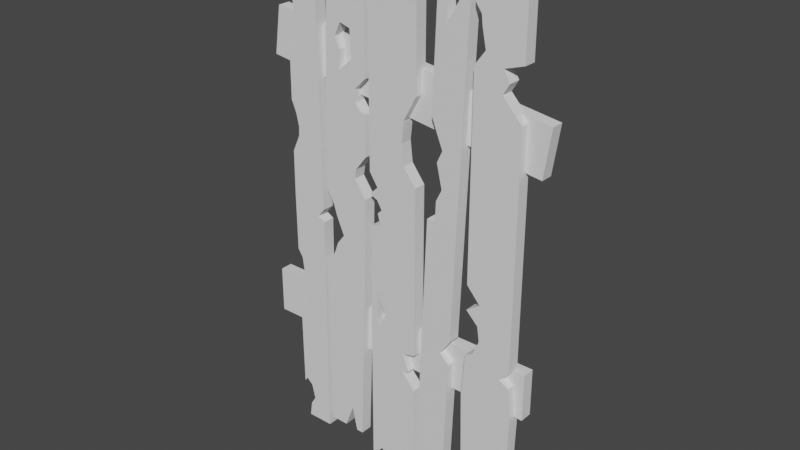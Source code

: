 # Source: Broken_Boards.blend  (saved by Blender 2.90.8; exported with 4.5.12 LTS)
import bpy
from mathutils import Matrix  # noqa: F401  (used for matrix-valued properties, if any)

bpy.ops.wm.read_factory_settings(use_empty=True)
scene = bpy.context.scene
scene.name = 'Scene'

# ---- collections
col_collection = bpy.data.collections.new('Collection'); scene.collection.children.link(col_collection)

# ---- world
world_world = bpy.data.worlds.new('World'); scene.world = world_world
world_world.use_nodes = True; world_world.node_tree.nodes.clear()
_N = world_world.node_tree.nodes; _L = world_world.node_tree.links
n0 = _N.new('ShaderNodeOutputWorld'); n0.name = 'World Output'; n0.location = (300, 300)
n1 = _N.new('ShaderNodeBackground'); n1.name = 'Background'; n1.location = (10, 300)
n1.inputs[0].default_value = (0.05088, 0.05088, 0.05088, 1.0)
_L.new(n1.outputs[0], n0.inputs[0])
n0.is_active_output = True
world_world.color = (0.05088, 0.05088, 0.05088)
world_world.use_sun_shadow = False
world_world.sun_shadow_jitter_overblur = 0.0

# ---- meshes
me_plane = bpy.data.meshes.new('Plane')
me_plane.from_pydata([(-0.1557, 8.883e-08, -1.177), (0.1475, 1.734e-07, -2.296), (-0.1643, -1.388e-19, -3.18e-18), (0.1643, 1.388e-19, 3.18e-18), (-0.1554, -9.176e-08, 1.215), (-0.1614, -3.003e-08, 0.3978), (-0.06692, -1.734e-07, 2.296), (0.02677, -1.734e-07, 2.296), (-0.08365, -9.919e-08, 1.314), (-0.07027, -1.11e-07, 1.47), (-0.087, -1.193e-07, 1.58), (-0.1037, -1.326e-07, 1.757), (-0.08365, -1.397e-07, 1.851), (-0.1104, -1.496e-07, 1.982), (-0.1004, -1.586e-07, 2.101), (-0.02342, -1.657e-07, 2.195), (0.05688, -1.589e-07, 2.105), (0.07696, -1.469e-07, 1.945), (0.151, -1.371e-07, 1.816), (0.1051, -1.467e-07, 1.944), (-0.158, -6.463e-08, 0.8561), (-0.1143, -5.689e-08, 0.7536), (-0.08644, -4.787e-08, 0.634), (-0.09109, -4.142e-08, 0.5486), (0.1639, 4.364e-09, -0.05781), (0.163, 1.318e-08, -0.1746), (0.09713, 1.016e-08, -0.1346), (-0.1502, 1.458e-07, -1.931), (-0.09806, 1.734e-07, -2.296), (-0.1213, 1.428e-07, -1.891), (-0.0632, 1.469e-07, -1.945), (-0.03067, 1.572e-07, -2.082), (-0.07714, 1.628e-07, -2.156), (-0.1604, 4.047e-08, -0.5361), (-0.1143, 4.605e-08, -0.61), (-0.1004, 5.379e-08, -0.7125), (-0.09109, 6.26e-08, -0.8292), (-0.07017, 6.862e-08, -0.9089), (-0.08876, 7.808e-08, -1.034), (0.6545, -1.727e-07, 2.397), (0.1899, 1.727e-07, -2.186), (0.5543, 1.737e-07, -2.194), (0.224, -5.144e-08, 0.7836), (0.6499, -5.019e-08, 0.7743), (0.6136, 6.181e-08, -0.7103), (0.1954, 6.059e-08, -0.7011), (0.1985, 4.84e-08, -0.5396), (0.2119, -4.187e-09, 0.1573), (0.2847, 4.914e-09, 0.03796), (0.3136, 1.207e-08, -0.05633), (0.3881, 2.516e-08, -0.2285), (0.3178, 3.188e-08, -0.3187), (0.2806, 3.956e-08, -0.4212), (0.6446, -3.391e-08, 0.5584), (0.6354, -5.393e-09, 0.1805), (0.5244, -1.736e-08, 0.3372), (0.5409, -2.415e-08, 0.4273), (0.4916, 1.736e-07, -2.193), (0.359, 1.732e-07, -2.19), (0.4421, 1.564e-07, -1.967), (0.5289, -1.73e-07, 2.4), (0.2829, -1.603e-07, 2.227), (0.3505, -1.509e-07, 2.104), (0.4, -1.574e-07, 2.19), (0.3878, -9.737e-08, 1.395), (0.3464, -1.052e-07, 1.497), (0.4001, -1.141e-07, 1.616), (0.4993, -1.118e-07, 1.587), (0.5118, -9.349e-08, 1.346), (0.3795, -8.469e-08, 1.227), (0.6511, -8.341e-08, 1.214), (0.6503, -6.144e-08, 0.9233), (0.5449, -7.581e-08, 1.112), (0.5449, -6.715e-08, 0.9972), (0.5904, -6.245e-08, 0.9357), (0.6877, -1.734e-07, 2.223), (0.6877, 1.734e-07, -2.37), (1.153, 1.734e-07, -2.37), (1.153, -9.518e-08, 1.187), (1.153, -3.854e-08, 0.4372), (1.035, -7.878e-08, 0.9701), (1.014, -6.423e-08, 0.7775), (1.035, -5.03e-08, 0.593), (1.153, -1.685e-07, 2.159), (0.7765, -1.599e-07, 2.044), (0.8398, -1.676e-07, 2.147), (0.9031, -1.496e-07, 1.909), (0.9664, -1.571e-07, 2.007), (1.035, -1.673e-07, 2.143), (1.056, -1.552e-07, 1.983), (0.6877, -2.953e-09, -0.03419), (0.6877, -2.462e-08, 0.2528), (0.6877, -3.947e-08, 0.4495), (0.766, -3.05e-08, 0.3306), (0.7607, -2.214e-08, 0.22), (0.8082, -1.626e-08, 0.1421), (0.766, -1.317e-08, 0.1011), (0.7924, -6.357e-09, 0.0109), (0.7554, 4.223e-08, -0.6327), (0.8398, 5.678e-08, -0.8253), (0.7607, 6.761e-08, -0.9688), (1.153, 7.813e-08, -1.108), (1.153, 1.047e-07, -1.461), (1.03, 8.03e-08, -1.137), (1.088, 9.237e-08, -1.297), (1.024, 9.392e-08, -1.317), (0.9612, 1.734e-07, -2.37), (0.7924, 1.642e-07, -2.248), (0.8346, 1.701e-07, -2.326), (1.349, -0.002974, 2.178), (1.636, -0.004621, 2.166), (1.179, 0.004621, -2.166), (1.466, 0.002974, -2.178), (1.408, -0.003097, 2.033), (1.436, -0.002957, 1.834), (1.491, -0.003398, 1.914), (1.272, 0.0004531, 0.2174), (1.306, -0.001052, 1.078), (1.41, -0.001268, 0.8256), (1.36, -0.0008172, 0.7188), (1.41, -0.0007805, 0.5033), (1.357, -0.0003105, 0.3966), (1.35, 1.368e-06, 0.2182), (1.519, 0.0005962, -0.8174), (1.511, 0.0009894, -1.042), (1.421, 0.001383, -0.9612), (1.283, 0.004027, -2.17), (1.234, 0.004307, -2.168), (1.253, 0.004113, -2.112), (1.674, -1.734e-07, 2.267), (2.101, -1.734e-07, 2.267), (1.674, 1.734e-07, -2.326), (2.101, 1.734e-07, -2.326), (1.674, 6.356e-08, -0.8713), (1.674, 3.168e-08, -0.4491), (1.674, 1.466e-08, -0.2236), (1.799, 2.549e-08, -0.3671), (1.784, 4.004e-08, -0.5598), (1.804, 5.025e-08, -0.695), (1.75, 6.016e-08, -0.8262), (1.813, 1.734e-07, -2.326), (1.838, 1.635e-07, -2.195), (1.905, 1.672e-07, -2.245), (1.93, 1.632e-07, -2.191), (1.983, 1.623e-07, -2.179), (2.101, 6.387e-08, -0.8754), (2.101, 7.439e-08, -1.015), (2.012, 7.037e-08, -0.9615), (2.101, -1.258e-07, 1.637), (2.101, -9.273e-08, 1.199), (1.925, -1.215e-07, 1.58), (1.983, -1.141e-07, 1.482), (1.925, -1.07e-07, 1.387), (1.674, -1.193e-07, 1.551), (1.674, -1.534e-07, 2.002), (1.726, -1.478e-07, 1.929), (1.736, -1.413e-07, 1.842), (1.77, -1.289e-07, 1.678), (1.823, -1.734e-07, 2.267), (1.775, -1.67e-07, 2.183), (1.645, 9.232e-08, -1.252), (2.129, 9.486e-08, -1.286), (-0.1557, -0.11, -1.177), (0.1475, -0.11, -2.296), (-0.1643, -0.11, -8.305e-09), (0.1643, -0.11, -8.305e-09), (-0.1554, -0.11, 1.215), (-0.1614, -0.11, 0.3978), (-0.06692, -0.11, 2.296), (0.02677, -0.11, 2.296), (-0.08365, -0.11, 1.314), (-0.07027, -0.11, 1.47), (-0.087, -0.11, 1.58), (-0.1037, -0.11, 1.757), (-0.08365, -0.11, 1.851), (-0.1104, -0.11, 1.982), (-0.1004, -0.11, 2.101), (-0.02342, -0.11, 2.195), (0.05688, -0.11, 2.105), (0.07696, -0.11, 1.945), (0.151, -0.11, 1.816), (0.1051, -0.11, 1.944), (-0.158, -0.11, 0.8561), (-0.1143, -0.11, 0.7536), (-0.08644, -0.11, 0.634), (-0.09109, -0.11, 0.5486), (0.1639, -0.11, -0.05781), (0.163, -0.11, -0.1746), (0.09713, -0.11, -0.1346), (-0.1502, -0.11, -1.931), (-0.09806, -0.11, -2.296), (-0.1213, -0.11, -1.891), (-0.0632, -0.11, -1.945), (-0.03067, -0.11, -2.082), (-0.07714, -0.11, -2.156), (-0.1604, -0.11, -0.5361), (-0.1143, -0.11, -0.61), (-0.1004, -0.11, -0.7125), (-0.09109, -0.11, -0.8292), (-0.07017, -0.11, -0.9089), (-0.08876, -0.11, -1.034), (0.6545, -0.11, 2.397), (0.1899, -0.11, -2.186), (0.5543, -0.11, -2.194), (0.224, -0.11, 0.7836), (0.6499, -0.11, 0.7743), (0.6136, -0.11, -0.7103), (0.1954, -0.11, -0.7011), (0.1985, -0.11, -0.5396), (0.2119, -0.11, 0.1573), (0.2847, -0.11, 0.03796), (0.3136, -0.11, -0.05633), (0.3881, -0.11, -0.2285), (0.3178, -0.11, -0.3187), (0.2806, -0.11, -0.4212), (0.6446, -0.11, 0.5584), (0.6354, -0.11, 0.1805), (0.5244, -0.11, 0.3372), (0.5409, -0.11, 0.4273), (0.4916, -0.11, -2.193), (0.359, -0.11, -2.19), (0.4421, -0.11, -1.967), (0.5289, -0.11, 2.4), (0.2829, -0.11, 2.227), (0.3505, -0.11, 2.104), (0.4, -0.11, 2.19), (0.3878, -0.11, 1.395), (0.3464, -0.11, 1.497), (0.4001, -0.11, 1.616), (0.4993, -0.11, 1.587), (0.5118, -0.11, 1.346), (0.3795, -0.11, 1.227), (0.6511, -0.11, 1.214), (0.6503, -0.11, 0.9233), (0.5449, -0.11, 1.112), (0.5449, -0.11, 0.9972), (0.5904, -0.11, 0.9357), (0.6877, -0.11, 2.223), (0.6877, -0.11, -2.37), (1.153, -0.11, -2.37), (1.153, -0.11, 1.187), (1.153, -0.11, 0.4372), (1.035, -0.11, 0.9701), (1.014, -0.11, 0.7775), (1.035, -0.11, 0.593), (1.153, -0.11, 2.159), (0.7765, -0.11, 2.044), (0.8398, -0.11, 2.147), (0.9031, -0.11, 1.909), (0.9664, -0.11, 2.007), (1.035, -0.11, 2.143), (1.056, -0.11, 1.983), (0.6877, -0.11, -0.03419), (0.6877, -0.11, 0.2528), (0.6877, -0.11, 0.4495), (0.766, -0.11, 0.3306), (0.7607, -0.11, 0.22), (0.8082, -0.11, 0.1421), (0.766, -0.11, 0.1011), (0.7924, -0.11, 0.0109), (0.7554, -0.11, -0.6327), (0.8398, -0.11, -0.8253), (0.7607, -0.11, -0.9688), (1.153, -0.11, -1.108), (1.153, -0.11, -1.461), (1.03, -0.11, -1.137), (1.088, -0.11, -1.297), (1.024, -0.11, -1.317), (0.9612, -0.11, -2.37), (0.7924, -0.11, -2.248), (0.8346, -0.11, -2.326), (1.349, -0.113, 2.177), (1.636, -0.1146, 2.165), (1.179, -0.1054, -2.167), (1.466, -0.107, -2.178), (1.408, -0.1131, 2.032), (1.436, -0.113, 1.833), (1.491, -0.1134, 1.913), (1.272, -0.1095, 0.2165), (1.306, -0.111, 1.077), (1.41, -0.1113, 0.8247), (1.36, -0.1108, 0.7179), (1.41, -0.1108, 0.5024), (1.357, -0.1103, 0.3957), (1.35, -0.11, 0.2174), (1.519, -0.1094, -0.8183), (1.511, -0.109, -1.043), (1.421, -0.1086, -0.9621), (1.283, -0.106, -2.171), (1.234, -0.1057, -2.169), (1.253, -0.1059, -2.113), (1.674, -0.11, 2.267), (2.101, -0.11, 2.267), (1.674, -0.11, -2.326), (2.101, -0.11, -2.326), (1.674, -0.11, -0.8713), (1.674, -0.11, -0.4491), (1.674, -0.11, -0.2236), (1.799, -0.11, -0.3671), (1.784, -0.11, -0.5598), (1.804, -0.11, -0.695), (1.75, -0.11, -0.8262), (1.813, -0.11, -2.326), (1.838, -0.11, -2.195), (1.905, -0.11, -2.245), (1.93, -0.11, -2.191), (1.983, -0.11, -2.179), (2.101, -0.11, -0.8754), (2.101, -0.11, -1.015), (2.012, -0.11, -0.9615), (2.101, -0.11, 1.637), (2.101, -0.11, 1.199), (1.925, -0.11, 1.58), (1.983, -0.11, 1.482), (1.925, -0.11, 1.387), (1.674, -0.11, 1.551), (1.674, -0.11, 2.002), (1.726, -0.11, 1.929), (1.736, -0.11, 1.842), (1.77, -0.11, 1.678), (1.823, -0.11, 2.267), (1.775, -0.11, 2.183), (1.645, -0.11, -1.252), (2.129, -0.11, -1.286), (-0.4577, -0.04146, -1.305), (-0.4577, -0.04146, -0.877), (-0.4577, 0.07051, -1.305), (-0.4577, 0.07051, -0.877), (2.2, -0.04146, -1.305), (2.2, -0.04146, -0.877), (2.2, 0.07051, -1.305), (2.2, 0.07051, -0.877), (-0.3825, -0.04276, 1.181), (-0.3218, -0.04276, 1.605), (-0.3825, 0.06921, 1.181), (-0.3218, 0.06921, 1.605), (2.248, -0.04276, 0.8039), (2.309, -0.04276, 1.227), (2.248, 0.06921, 0.8039), (2.309, 0.06921, 1.227)], [], [(2, 3, 24, 26, 25, 1, 28, 32, 31, 30, 29, 27, 0, 38, 37, 36, 35, 34, 33), (4, 8, 9, 10, 11, 12, 13, 14, 6, 15, 7, 16, 17, 19, 18, 3, 2, 5, 23, 22, 21, 20), (45, 44, 41, 57, 59, 58, 40), (42, 43, 53, 56, 55, 54, 44, 45, 46, 52, 51, 50, 49, 48, 47), (61, 62, 63, 60, 39, 68, 67, 66, 65), (64, 69, 68, 39, 70, 72, 73, 74, 71, 43, 42, 61, 65), (84, 85, 86, 87, 88, 89, 83, 78, 80, 81, 82, 79, 99, 98, 90, 97, 96, 95, 94, 91, 93, 92, 75), (90, 98, 100, 99, 79, 101, 103, 104, 105, 102, 77, 106, 108, 107, 76), (113, 114, 115, 110, 123, 125, 124, 112, 126, 128, 127, 111, 116, 122, 121, 120, 119, 118, 117, 109), (159, 158, 130, 148, 150, 151, 152, 149, 145, 147, 146, 161, 160, 133, 139, 138, 137, 134, 136, 135, 153, 157, 156, 155, 154, 129), (160, 161, 132, 144, 143, 142, 141, 140, 131), (164, 195, 196, 197, 198, 199, 200, 162, 189, 191, 192, 193, 194, 190, 163, 187, 188, 186, 165), (166, 182, 183, 184, 185, 167, 164, 165, 180, 181, 179, 178, 169, 177, 168, 176, 175, 174, 173, 172, 171, 170), (207, 202, 220, 221, 219, 203, 206), (204, 209, 210, 211, 212, 213, 214, 208, 207, 206, 216, 217, 218, 215, 205), (223, 227, 228, 229, 230, 201, 222, 225, 224), (226, 227, 223, 204, 205, 233, 236, 235, 234, 232, 201, 230, 231), (246, 237, 254, 255, 253, 256, 257, 258, 259, 252, 260, 261, 241, 244, 243, 242, 240, 245, 251, 250, 249, 248, 247), (252, 238, 269, 270, 268, 239, 264, 267, 266, 265, 263, 241, 261, 262, 260), (275, 271, 279, 280, 281, 282, 283, 284, 278, 273, 289, 290, 288, 274, 286, 287, 285, 272, 277, 276), (321, 291, 316, 317, 318, 319, 315, 297, 298, 296, 299, 300, 301, 295, 322, 323, 308, 309, 307, 311, 314, 313, 312, 310, 292, 320), (322, 293, 302, 303, 304, 305, 306, 294, 323), (1, 25, 187, 163), (34, 35, 197, 196), (2, 33, 195, 164), (3, 18, 180, 165), (4, 20, 182, 166), (8, 4, 166, 170), (9, 8, 170, 171), (10, 9, 171, 172), (11, 10, 172, 173), (12, 11, 173, 174), (13, 12, 174, 175), (14, 13, 175, 176), (6, 14, 176, 168), (15, 6, 168, 177), (7, 15, 177, 169), (16, 7, 169, 178), (17, 16, 178, 179), (5, 2, 164, 167), (19, 17, 179, 181), (18, 19, 181, 180), (20, 21, 183, 182), (21, 22, 184, 183), (22, 23, 185, 184), (23, 5, 167, 185), (24, 3, 165, 186), (0, 27, 189, 162), (25, 26, 188, 187), (26, 24, 186, 188), (33, 34, 196, 195), (28, 1, 163, 190), (27, 29, 191, 189), (29, 30, 192, 191), (30, 31, 193, 192), (31, 32, 194, 193), (32, 28, 190, 194), (35, 36, 198, 197), (36, 37, 199, 198), (37, 38, 200, 199), (38, 0, 162, 200), (39, 60, 222, 201), (41, 44, 206, 203), (40, 58, 220, 202), (42, 47, 209, 204), (43, 71, 233, 205), (44, 54, 216, 206), (45, 40, 202, 207), (46, 45, 207, 208), (47, 48, 210, 209), (48, 49, 211, 210), (49, 50, 212, 211), (50, 51, 213, 212), (51, 52, 214, 213), (52, 46, 208, 214), (53, 43, 205, 215), (54, 55, 217, 216), (55, 56, 218, 217), (56, 53, 215, 218), (57, 41, 203, 219), (58, 59, 221, 220), (59, 57, 219, 221), (61, 42, 204, 223), (62, 61, 223, 224), (63, 62, 224, 225), (60, 63, 225, 222), (64, 65, 227, 226), (65, 66, 228, 227), (66, 67, 229, 228), (67, 68, 230, 229), (68, 69, 231, 230), (69, 64, 226, 231), (70, 39, 201, 232), (72, 70, 232, 234), (73, 72, 234, 235), (74, 73, 235, 236), (71, 74, 236, 233), (75, 92, 254, 237), (77, 102, 264, 239), (78, 83, 245, 240), (80, 78, 240, 242), (81, 80, 242, 243), (82, 81, 243, 244), (79, 82, 244, 241), (84, 75, 237, 246), (85, 84, 246, 247), (86, 85, 247, 248), (87, 86, 248, 249), (88, 87, 249, 250), (89, 88, 250, 251), (83, 89, 251, 245), (90, 76, 238, 252), (92, 93, 255, 254), (93, 91, 253, 255), (91, 94, 256, 253), (94, 95, 257, 256), (95, 96, 258, 257), (96, 97, 259, 258), (97, 90, 252, 259), (98, 99, 261, 260), (99, 100, 262, 261), (100, 98, 260, 262), (101, 79, 241, 263), (103, 101, 263, 265), (104, 103, 265, 266), (105, 104, 266, 267), (102, 105, 267, 264), (106, 77, 239, 268), (76, 107, 269, 238), (107, 108, 270, 269), (108, 106, 268, 270), (109, 117, 279, 271), (116, 111, 273, 278), (112, 124, 286, 274), (111, 127, 289, 273), (113, 109, 271, 275), (114, 113, 275, 276), (115, 114, 276, 277), (110, 115, 277, 272), (123, 110, 272, 285), (117, 118, 280, 279), (118, 119, 281, 280), (119, 120, 282, 281), (120, 121, 283, 282), (121, 122, 284, 283), (122, 116, 278, 284), (126, 112, 274, 288), (124, 125, 287, 286), (125, 123, 285, 287), (127, 128, 290, 289), (128, 126, 288, 290), (129, 154, 316, 291), (130, 158, 320, 292), (132, 161, 323, 294), (131, 140, 302, 293), (133, 160, 322, 295), (135, 136, 298, 297), (136, 134, 296, 298), (134, 137, 299, 296), (137, 138, 300, 299), (138, 139, 301, 300), (139, 133, 295, 301), (140, 141, 303, 302), (141, 142, 304, 303), (142, 143, 305, 304), (143, 144, 306, 305), (144, 132, 294, 306), (145, 149, 311, 307), (146, 147, 309, 308), (147, 145, 307, 309), (148, 130, 292, 310), (150, 148, 310, 312), (151, 150, 312, 313), (152, 151, 313, 314), (149, 152, 314, 311), (153, 135, 297, 315), (154, 155, 317, 316), (155, 156, 318, 317), (156, 157, 319, 318), (157, 153, 315, 319), (159, 129, 291, 321), (158, 159, 321, 320), (160, 131, 293, 322), (161, 146, 308, 323), (324, 325, 327, 326), (326, 327, 331, 330), (330, 331, 329, 328), (328, 329, 325, 324), (326, 330, 328, 324), (331, 327, 325, 329), (332, 333, 335, 334), (334, 335, 339, 338), (338, 339, 337, 336), (336, 337, 333, 332), (334, 338, 336, 332), (339, 335, 333, 337)])
_uv = me_plane.uv_layers.new(name='UVMap')
_uv.uv.foreach_set('vector', [0.5194, 0.3935, 0.5748, 0.3935, 0.5747, 0.4034, 0.5635, 0.4165, 0.5746, 0.4234, 0.572, 0.7869, 0.5305, 0.7869, 0.5341, 0.7628, 0.5419, 0.7502, 0.5364, 0.7267, 0.5266, 0.7175, 0.5217, 0.7243, 0.5208, 0.5951, 0.5321, 0.5707, 0.5352, 0.5492, 0.5317, 0.5355, 0.5301, 0.5155, 0.5278, 0.498, 0.52, 0.4853, 0.5209, 0.1852, 0.533, 0.1683, 0.5352, 0.1416, 0.5324, 0.1227, 0.5296, 0.09248, 0.533, 0.07632, 0.5284, 0.05384, 0.5301, 0.03347, 0.5358, 0.0, 0.5431, 0.01732, 0.5516, 0.0, 0.5567, 0.03277, 0.5601, 0.06017, 0.5648, 0.06042, 0.5726, 0.08231, 0.5748, 0.3935, 0.5194, 0.3935, 0.5198, 0.3253, 0.5317, 0.2994, 0.5325, 0.2848, 0.5278, 0.2643, 0.5204, 0.2468, 0.4633, 0.2544, 0.3927, 0.2544, 0.3972, 0.0, 0.4078, 0.0, 0.417, 0.03858, 0.4302, 4.085e-08, 0.4587, 8.17e-08, 0.4639, 0.5089, 0.392, 0.5089, 0.3921, 0.4719, 0.4092, 0.449, 0.4116, 0.4335, 0.3923, 0.4071, 0.3927, 0.2544, 0.4633, 0.2544, 0.4633, 0.2821, 0.4499, 0.3027, 0.444, 0.3204, 0.4325, 0.3361, 0.4457, 0.3653, 0.4509, 0.3814, 0.4636, 0.4016, 0.4593, 0.7564, 0.4474, 0.7356, 0.4394, 0.7505, 0.4184, 0.7869, 0.3972, 0.7869, 0.4174, 0.6062, 0.4204, 0.6476, 0.4373, 0.6522, 0.4459, 0.6316, 0.4385, 0.6142, 0.4393, 0.5854, 0.4174, 0.6062, 0.3972, 0.7869, 0.3935, 0.5843, 0.411, 0.5663, 0.4106, 0.5467, 0.4027, 0.5363, 0.3925, 0.5344, 0.392, 0.5089, 0.4639, 0.5089, 0.4593, 0.7564, 0.4459, 0.6316, 0.2567, 0.03064, 0.2674, 0.01308, 0.278, 0.05382, 0.2887, 0.03696, 0.3003, 0.01378, 0.3039, 0.04117, 0.3202, 0.01097, 0.3202, 0.1774, 0.3003, 0.2147, 0.2967, 0.2477, 0.3003, 0.2793, 0.3202, 0.306, 0.2674, 0.5223, 0.2531, 0.4893, 0.2417, 0.3868, 0.2594, 0.379, 0.2549, 0.3636, 0.262, 0.3565, 0.254, 0.3432, 0.2417, 0.3376, 0.2549, 0.3242, 0.2417, 0.3039, 0.2417, 0.0, 0.2417, 0.3868, 0.2531, 0.4893, 0.254, 0.5469, 0.2674, 0.5223, 0.3202, 0.306, 0.3202, 0.5708, 0.2994, 0.5757, 0.3092, 0.6031, 0.2985, 0.6066, 0.3202, 0.6312, 0.3202, 0.7869, 0.2878, 0.7869, 0.2665, 0.7794, 0.2594, 0.766, 0.2417, 0.7869, 0.5857, 0.02429, 0.5917, 0.0582, 0.6005, 0.04424, 0.6233, 4.494e-07, 0.6233, 0.5117, 0.6077, 0.5369, 0.6233, 0.5502, 0.6233, 0.7449, 0.5923, 0.7449, 0.5868, 0.7351, 0.584, 0.7449, 0.5748, 0.7449, 0.5748, 0.3361, 0.5879, 0.3355, 0.5879, 0.3049, 0.5961, 0.2863, 0.5862, 0.2497, 0.5939, 0.2311, 0.5748, 0.1885, 0.5748, 0.0, 0.1414, 0.7725, 0.1332, 0.7869, 0.0864, 0.7869, 0.0864, 0.6791, 0.1161, 0.6692, 0.1063, 0.6524, 0.1161, 0.6362, 0.0864, 0.6039, 0.0864, 0.2485, 0.1014, 0.2337, 0.0864, 0.2246, 0.08161, 0.1782, 0.1632, 0.1839, 0.1584, 0.2492, 0.1455, 0.2569, 0.1365, 0.2794, 0.1397, 0.3026, 0.1584, 0.3215, 0.1373, 0.3356, 0.1584, 0.3602, 0.1584, 0.6643, 0.1422, 0.6861, 0.1479, 0.7142, 0.1495, 0.7289, 0.1584, 0.7416, 0.1584, 0.7869, 0.1632, 0.1839, 0.08161, 0.1782, 0.0864, 4.085e-08, 0.1063, 0.02513, 0.1152, 0.02302, 0.1193, 0.01389, 0.1308, 0.02232, 0.1348, 0.0, 0.1584, 4.085e-08, 0.5194, 0.3935, 0.5187, 0.4853, 0.5109, 0.498, 0.5086, 0.5155, 0.507, 0.5355, 0.5035, 0.5492, 0.5066, 0.5707, 0.5179, 0.5951, 0.517, 0.7243, 0.5121, 0.7175, 0.5023, 0.7267, 0.4968, 0.7502, 0.5047, 0.7628, 0.5082, 0.7869, 0.4667, 0.7869, 0.4641, 0.4234, 0.4753, 0.4165, 0.464, 0.4034, 0.4639, 0.3935, 0.5179, 0.1852, 0.5183, 0.2468, 0.5109, 0.2643, 0.5062, 0.2848, 0.507, 0.2994, 0.5189, 0.3253, 0.5194, 0.3935, 0.4639, 0.3935, 0.4662, 0.08231, 0.4739, 0.06042, 0.4787, 0.06017, 0.482, 0.03277, 0.4871, 0.0, 0.4956, 0.01732, 0.5029, 0.0, 0.5086, 0.03347, 0.5103, 0.05384, 0.5057, 0.07632, 0.5091, 0.09248, 0.5063, 0.1227, 0.5035, 0.1416, 0.5057, 0.1683, 0.3914, 0.5325, 0.3869, 0.7869, 0.3583, 0.7869, 0.3451, 0.7483, 0.3359, 0.7869, 0.3254, 0.7869, 0.3208, 0.5325, 0.392, 0.278, 0.3918, 0.3854, 0.3791, 0.4055, 0.3738, 0.4216, 0.3606, 0.4508, 0.3722, 0.4665, 0.3781, 0.4842, 0.3915, 0.5048, 0.3914, 0.5325, 0.3208, 0.5325, 0.3204, 0.3798, 0.3397, 0.3534, 0.3373, 0.3379, 0.3203, 0.315, 0.3202, 0.278, 0.3874, 0.03047, 0.374, 0.1553, 0.3654, 0.1347, 0.3486, 0.1393, 0.3456, 0.1807, 0.3254, 0.0, 0.3466, 0.0, 0.3675, 0.03642, 0.3756, 0.05135, 0.3667, 0.1727, 0.374, 0.1553, 0.3874, 0.03047, 0.392, 0.278, 0.3202, 0.278, 0.3207, 0.2525, 0.3308, 0.2506, 0.3387, 0.2402, 0.3391, 0.2206, 0.3216, 0.2026, 0.3254, 0.0, 0.3456, 0.1807, 0.3674, 0.2015, 0.2267, 0.03064, 0.2417, 0.0, 0.2417, 0.3039, 0.2285, 0.3242, 0.2417, 0.3376, 0.2294, 0.3432, 0.2214, 0.3565, 0.2285, 0.3636, 0.224, 0.379, 0.2417, 0.3868, 0.2303, 0.4893, 0.216, 0.5223, 0.1632, 0.306, 0.1831, 0.2793, 0.1867, 0.2477, 0.1831, 0.2147, 0.1632, 0.1774, 0.1632, 0.01097, 0.1795, 0.04117, 0.1831, 0.01378, 0.1947, 0.03696, 0.2054, 0.05382, 0.216, 0.01308, 0.2417, 0.3868, 0.2417, 0.7869, 0.224, 0.766, 0.2169, 0.7794, 0.1956, 0.7869, 0.1632, 0.7869, 0.1632, 0.6312, 0.1849, 0.6066, 0.1742, 0.6031, 0.184, 0.5757, 0.1632, 0.5708, 0.1632, 0.306, 0.216, 0.5223, 0.2294, 0.5469, 0.2303, 0.4893, 0.6341, 0.7206, 0.6233, 0.7449, 0.6233, 0.5564, 0.6424, 0.5138, 0.6347, 0.4952, 0.6446, 0.4586, 0.6363, 0.44, 0.6363, 0.4094, 0.6233, 0.4088, 0.6233, 4.085e-07, 0.6325, 3.677e-07, 0.6352, 0.009826, 0.6407, 2.451e-07, 0.6717, 0.0, 0.6717, 0.1947, 0.6561, 0.208, 0.6717, 0.2332, 0.6717, 0.7449, 0.649, 0.7006, 0.6402, 0.6867, 0.05977, 0.01442, 0.07682, 0.0, 0.07682, 0.04533, 0.06794, 0.05797, 0.0663, 0.07272, 0.06059, 0.1008, 0.07682, 0.1226, 0.07682, 0.4267, 0.05569, 0.4513, 0.07682, 0.4654, 0.05814, 0.4843, 0.05487, 0.5075, 0.06385, 0.53, 0.07682, 0.5377, 0.08161, 0.603, 0.0, 0.6087, 0.00479, 0.5623, 0.01974, 0.5532, 0.00479, 0.5384, 0.00479, 0.183, 0.03445, 0.1507, 0.02465, 0.1345, 0.03445, 0.1177, 0.004789, 0.1078, 0.004789, 0.0, 0.0516, 0.0, 0.08161, 0.603, 0.07682, 0.7869, 0.05324, 0.7869, 0.04915, 0.7646, 0.03772, 0.773, 0.03363, 0.7639, 0.02465, 0.7618, 0.00479, 0.7869, 0.0, 0.6087, 0.944, 0.3616, 0.944, 0.009379, 0.9626, 0.00938, 0.9626, 0.3616, 0.944, 0.3093, 0.944, 0.327, 0.9254, 0.327, 0.9254, 0.3093, 0.944, 0.2048, 0.944, 0.2954, 0.9254, 0.2954, 0.9254, 0.2048, 0.9626, 0.3257, 0.9626, 0.02314, 0.9811, 0.02314, 0.9811, 0.3257, 0.944, 0.0, 0.944, 0.06056, 0.9254, 0.06056, 0.9254, 4.698e-07, 0.3944, 0.837, 0.3759, 0.837, 0.3759, 0.8182, 0.3944, 0.8182, 0.6346, 0.8843, 0.6346, 0.9102, 0.616, 0.9102, 0.616, 0.8843, 0.6346, 0.8651, 0.6346, 0.8843, 0.616, 0.8843, 0.616, 0.8651, 0.6346, 0.8349, 0.6346, 0.8651, 0.616, 0.8651, 0.616, 0.8349, 0.6346, 0.8195, 0.6346, 0.8349, 0.616, 0.8349, 0.616, 0.8196, 0.6346, 0.7966, 0.6346, 0.8195, 0.616, 0.8196, 0.616, 0.7966, 0.6346, 0.7769, 0.6346, 0.7966, 0.616, 0.7966, 0.616, 0.7769, 0.6346, 0.7449, 0.6346, 0.7769, 0.616, 0.7769, 0.616, 0.7449, 0.3942, 0.8559, 0.3759, 0.8559, 0.3759, 0.837, 0.3942, 0.837, 0.7596, 0.512, 0.7441, 0.512, 0.7441, 0.4931, 0.7596, 0.4931, 0.1869, 0.82, 0.1869, 0.7869, 0.2055, 0.7869, 0.2055, 0.82, 0.1869, 0.8474, 0.1869, 0.82, 0.2055, 0.82, 0.2055, 0.8474, 0.944, 0.1378, 0.944, 0.2048, 0.9254, 0.2048, 0.9254, 0.1378, 0.616, 0.7637, 0.6119, 0.7637, 0.6119, 0.7449, 0.616, 0.7449, 0.9626, 0.02314, 0.9626, 0.0, 0.9811, 9.805e-07, 0.9811, 0.02314, 0.944, 0.06056, 0.944, 0.07916, 0.9254, 0.07916, 0.9254, 0.06056, 0.944, 0.07916, 0.944, 0.1002, 0.9254, 0.1002, 0.9254, 0.07916, 0.944, 0.1002, 0.944, 0.1144, 0.9254, 0.1144, 0.9254, 0.1002, 0.944, 0.1144, 0.944, 0.1378, 0.9254, 0.1378, 0.9254, 0.1144, 0.9626, 0.3353, 0.9626, 0.3257, 0.9811, 0.3257, 0.9811, 0.3353, 0.944, 0.4037, 0.944, 0.5311, 0.9254, 0.5311, 0.9254, 0.4037, 0.944, 0.009379, 0.944, 0.0, 0.9626, 1.019e-06, 0.9626, 0.00938, 0.7441, 0.5874, 0.7566, 0.5874, 0.7566, 0.6062, 0.7441, 0.6062, 0.944, 0.2954, 0.944, 0.3093, 0.9254, 0.3093, 0.9254, 0.2954, 0.4825, 0.7869, 0.4825, 0.8288, 0.4639, 0.8288, 0.4639, 0.7869, 0.7533, 0.7383, 0.7588, 0.7383, 0.7588, 0.7572, 0.7533, 0.7572, 0.3202, 0.8218, 0.3202, 0.8109, 0.3387, 0.8109, 0.3387, 0.8218, 0.3202, 0.8109, 0.3202, 0.7869, 0.3387, 0.7869, 0.3387, 0.8109, 0.7441, 0.5685, 0.7569, 0.5685, 0.7569, 0.5874, 0.7441, 0.5874, 0.2983, 0.8521, 0.2983, 0.8291, 0.3169, 0.8291, 0.3169, 0.8521, 0.944, 0.327, 0.944, 0.347, 0.9254, 0.347, 0.9254, 0.327, 0.944, 0.347, 0.944, 0.361, 0.9254, 0.361, 0.9254, 0.347, 0.944, 0.361, 0.944, 0.3816, 0.9254, 0.3816, 0.9254, 0.361, 0.944, 0.3816, 0.944, 0.4037, 0.9254, 0.4037, 0.9254, 0.3816, 0.0938, 0.8566, 0.09379, 0.8378, 0.1123, 0.8378, 0.1124, 0.8565, 0.7786, 0.8919, 0.7786, 0.6476, 0.7972, 0.6476, 0.7972, 0.8919, 0.3573, 0.8491, 0.3573, 0.8203, 0.3759, 0.8203, 0.3759, 0.8491, 0.7786, 0.6973, 0.7786, 0.8026, 0.76, 0.8026, 0.76, 0.6973, 0.2055, 0.8117, 0.2055, 0.7869, 0.2241, 0.7869, 0.2241, 0.8117, 0.7786, 0.6476, 0.7786, 0.5004, 0.7972, 0.5004, 0.7972, 0.6476, 1.0, 0.5705, 1.0, 0.821, 0.9814, 0.821, 0.9814, 0.5705, 1.0, 0.5433, 1.0, 0.5705, 0.9814, 0.5705, 0.9814, 0.5433, 0.7786, 0.8026, 0.7786, 0.8249, 0.76, 0.8249, 0.76, 0.8026, 0.7786, 0.8249, 0.7786, 0.8417, 0.76, 0.8417, 0.76, 0.8249, 0.7786, 0.8417, 0.7786, 0.873, 0.76, 0.873, 0.76, 0.8417, 0.5383, 0.8246, 0.556, 0.8246, 0.556, 0.8435, 0.5383, 0.8435, 0.76, 0.4743, 0.7441, 0.4743, 0.7441, 0.4554, 0.76, 0.4554, 0.2797, 0.8624, 0.2797, 0.8405, 0.2983, 0.8405, 0.2983, 0.8624, 0.2055, 0.8474, 0.2055, 0.8117, 0.2241, 0.8117, 0.2241, 0.8474, 0.7786, 0.5004, 0.7786, 0.4697, 0.7972, 0.4697, 0.7972, 0.5004, 0.7786, 0.4697, 0.7786, 0.4554, 0.7972, 0.4554, 0.7972, 0.4697, 0.4639, 0.8465, 0.4639, 0.8664, 0.4454, 0.8664, 0.4454, 0.8465, 0.7546, 0.7195, 0.7441, 0.7195, 0.7441, 0.7006, 0.7546, 0.7006, 0.3387, 0.8206, 0.3387, 0.7869, 0.3573, 0.7869, 0.3573, 0.8206, 0.501, 0.8266, 0.501, 0.7869, 0.5196, 0.7869, 0.5196, 0.8266, 0.7786, 0.4554, 0.7786, 0.6973, 0.76, 0.6973, 0.76, 0.4554, 0.4825, 0.8288, 0.4825, 0.8521, 0.4639, 0.8521, 0.4639, 0.8288, 0.09379, 0.8014, 0.0938, 0.7869, 0.1124, 0.7869, 0.1124, 0.8014, 0.09379, 0.8378, 0.09379, 0.8014, 0.1124, 0.8014, 0.1123, 0.8378, 0.1684, 0.8145, 0.1684, 0.8333, 0.1498, 0.8333, 0.1498, 0.8145, 0.1684, 0.8333, 0.1684, 0.8508, 0.1498, 0.8508, 0.1498, 0.8333, 0.5562, 0.8475, 0.5724, 0.8475, 0.5724, 0.8663, 0.5562, 0.8663, 0.501, 0.7869, 0.501, 0.8281, 0.4825, 0.8281, 0.4825, 0.7869, 0.4454, 0.8465, 0.4454, 0.8169, 0.4639, 0.8169, 0.4639, 0.8465, 0.1684, 0.7869, 0.1684, 0.8145, 0.1498, 0.8145, 0.1498, 0.7869, 0.6717, 0.7449, 0.6717, 0.9414, 0.6532, 0.9414, 0.6532, 0.7449, 0.413, 0.8667, 0.413, 0.8468, 0.4315, 0.8469, 0.4315, 0.8667, 0.413, 0.799, 0.413, 0.8181, 0.3944, 0.8181, 0.3944, 0.799, 0.413, 0.7869, 0.413, 0.799, 0.3944, 0.799, 0.3944, 0.7869, 0.4374, 0.7869, 0.4454, 0.7869, 0.4454, 0.8058, 0.4374, 0.8058, 0.9997, 0.0, 0.9997, 0.2993, 0.9811, 0.2993, 0.9811, 3.677e-07, 0.6346, 0.9252, 0.6346, 0.774, 0.6532, 0.774, 0.6532, 0.9252, 0.9254, 0.3818, 0.9254, 0.5433, 0.9069, 0.5433, 0.9069, 0.3818, 0.9254, 0.3505, 0.9254, 0.3818, 0.9069, 0.3818, 0.9069, 0.3505, 0.9254, 0.3193, 0.9254, 0.3505, 0.9069, 0.3505, 0.9069, 0.3193, 0.9254, 0.2878, 0.9254, 0.3193, 0.9069, 0.3193, 0.9069, 0.2878, 0.9254, 0.257, 0.9254, 0.2878, 0.9069, 0.2878, 0.9069, 0.257, 0.3759, 0.7869, 0.3759, 0.8203, 0.3573, 0.8203, 0.3573, 0.7869, 0.5383, 0.8435, 0.5559, 0.8435, 0.5559, 0.8623, 0.5383, 0.8623, 0.3169, 0.7869, 0.3169, 0.8291, 0.2983, 0.8291, 0.2983, 0.7869, 0.5381, 0.8082, 0.5382, 0.8257, 0.5196, 0.8257, 0.5196, 0.8082, 0.5382, 0.7869, 0.5381, 0.8082, 0.5196, 0.8082, 0.5196, 0.7869, 0.3387, 0.8218, 0.3387, 0.8492, 0.3202, 0.8492, 0.3202, 0.8218, 0.3944, 0.847, 0.3944, 0.8181, 0.413, 0.8181, 0.413, 0.847, 0.9254, 0.9374, 0.9254, 0.5433, 0.944, 0.5433, 0.944, 0.9374, 0.9997, 0.2993, 0.9997, 0.3217, 0.9811, 0.3217, 0.9811, 0.2993, 0.5383, 0.8058, 0.5562, 0.8058, 0.5562, 0.8246, 0.5383, 0.8246, 0.7558, 0.6251, 0.7441, 0.6251, 0.7441, 0.6062, 0.7558, 0.6062, 0.7441, 0.5308, 0.7584, 0.5308, 0.7584, 0.5497, 0.7441, 0.5497, 0.7441, 0.7195, 0.7536, 0.7195, 0.7536, 0.7383, 0.7441, 0.7383, 0.7599, 0.4931, 0.7441, 0.4931, 0.7441, 0.4743, 0.7599, 0.4743, 0.3944, 0.8664, 0.3944, 0.847, 0.413, 0.847, 0.413, 0.8664, 0.5562, 0.8219, 0.5562, 0.7869, 0.5748, 0.7869, 0.5748, 0.8219, 0.4825, 0.8517, 0.4825, 0.8281, 0.501, 0.8281, 0.501, 0.8517, 0.2612, 0.7869, 0.2612, 0.843, 0.2426, 0.843, 0.2426, 0.7869, 0.9254, 1.103e-06, 0.9254, 0.257, 0.9069, 0.257, 0.9069, 0.0, 0.2612, 0.8644, 0.2612, 0.8429, 0.2797, 0.8429, 0.2797, 0.8644, 0.413, 0.8468, 0.413, 0.8179, 0.4315, 0.8179, 0.4315, 0.8468, 0.7441, 0.644, 0.7551, 0.644, 0.7551, 0.6628, 0.7441, 0.6628, 0.6346, 0.774, 0.6346, 0.7449, 0.6532, 0.7449, 0.6532, 0.774, 0.2983, 0.8078, 0.2983, 0.8405, 0.2797, 0.8405, 0.2797, 0.8078, 0.2426, 0.844, 0.2426, 0.8639, 0.2241, 0.8639, 0.2241, 0.844, 0.7583, 0.5685, 0.7441, 0.5685, 0.7441, 0.5497, 0.7583, 0.5497, 0.2983, 0.7869, 0.2983, 0.8078, 0.2797, 0.8078, 0.2797, 0.7869, 0.8883, 1.0, 0.8882, 0.8158, 0.9068, 0.8156, 0.9069, 0.9999, 0.9254, 0.5433, 0.9254, 0.9428, 0.9069, 0.9429, 0.9069, 0.5434, 0.8883, 0.7154, 0.8883, 0.5284, 0.9069, 0.5286, 0.9069, 0.7155, 0.7533, 0.7572, 0.7441, 0.7572, 0.7441, 0.7383, 0.7533, 0.7384, 0.1869, 0.8213, 0.1869, 0.8477, 0.1684, 0.8476, 0.1684, 0.8212, 0.1869, 0.7871, 0.1869, 0.8213, 0.1684, 0.8212, 0.1684, 0.7869, 0.2426, 0.8292, 0.2426, 0.844, 0.2241, 0.844, 0.2241, 0.8292, 0.2426, 0.7869, 0.2426, 0.8292, 0.2241, 0.8292, 0.2241, 0.7869, 0.8883, 0.4914, 0.8883, 0.0, 0.9069, 0.0001126, 0.9069, 0.4915, 0.8882, 0.8158, 0.8883, 0.77, 0.9069, 0.7699, 0.9068, 0.8156, 0.8883, 0.77, 0.8883, 0.7535, 0.9068, 0.7534, 0.9069, 0.7699, 0.8883, 0.7535, 0.8883, 0.7156, 0.9069, 0.7155, 0.9068, 0.7534, 0.2219, 0.8662, 0.2055, 0.8662, 0.2055, 0.8474, 0.2219, 0.8474, 0.4454, 0.8169, 0.4454, 0.787, 0.4639, 0.7869, 0.4639, 0.8168, 0.7557, 0.6439, 0.7441, 0.644, 0.7441, 0.6251, 0.7557, 0.6251, 0.3759, 0.8182, 0.3759, 0.787, 0.3944, 0.7869, 0.3944, 0.8181, 0.8883, 0.5284, 0.8882, 0.5113, 0.9068, 0.5114, 0.9069, 0.5286, 0.8882, 0.5113, 0.8883, 0.4914, 0.9069, 0.4915, 0.9068, 0.5114, 0.7532, 0.7949, 0.7447, 0.795, 0.7447, 0.7761, 0.7532, 0.7761, 0.7547, 0.6818, 0.7441, 0.6817, 0.7441, 0.6628, 0.7547, 0.6629, 0.03712, 0.7869, 0.03712, 0.8315, 0.01856, 0.8315, 0.01856, 0.7869, 0.2612, 0.8429, 0.2612, 0.801, 0.2797, 0.801, 0.2797, 0.8429, 0.5934, 0.9754, 0.5933, 0.8036, 0.6119, 0.8036, 0.6119, 0.9754, 0.501, 0.8504, 0.501, 0.8266, 0.5196, 0.8266, 0.5196, 0.8504, 0.5933, 0.7449, 0.5933, 0.8083, 0.5748, 0.8083, 0.5748, 0.7449, 0.9814, 0.8429, 0.9814, 0.8708, 0.9629, 0.8708, 0.9629, 0.8429, 0.5562, 0.8475, 0.5562, 0.8219, 0.5748, 0.8219, 0.5748, 0.8475, 0.1312, 0.8528, 0.1312, 0.8309, 0.1498, 0.8309, 0.1498, 0.8528, 0.1312, 0.8309, 0.1312, 0.8075, 0.1498, 0.8075, 0.1498, 0.8309, 0.1312, 0.8075, 0.1312, 0.7869, 0.1498, 0.7869, 0.1498, 0.8075, 0.7441, 0.512, 0.7591, 0.512, 0.7591, 0.5308, 0.7441, 0.5308, 0.2612, 0.843, 0.2612, 0.8637, 0.2426, 0.8637, 0.2426, 0.843, 0.7441, 0.6818, 0.7547, 0.6818, 0.7547, 0.7006, 0.7441, 0.7006, 0.7532, 0.8138, 0.7455, 0.8138, 0.7455, 0.795, 0.7532, 0.795, 0.7441, 0.7572, 0.7532, 0.7572, 0.7532, 0.7761, 0.7441, 0.7761, 0.3573, 0.8206, 0.3573, 0.8489, 0.3387, 0.8489, 0.3387, 0.8206, 0.835, 0.871, 0.8349, 0.5261, 0.8535, 0.5261, 0.8535, 0.871, 0.5933, 0.7574, 0.5934, 0.7449, 0.6119, 0.7449, 0.6119, 0.7574, 0.2032, 0.8662, 0.1869, 0.8662, 0.1869, 0.8474, 0.2032, 0.8474, 0.01856, 0.7869, 0.01856, 0.8916, 0.0, 0.8916, 2.514e-09, 0.7869, 0.413, 0.8178, 0.413, 0.7869, 0.4315, 0.7869, 0.4315, 0.8179, 0.8349, 0.4742, 0.835, 0.4554, 0.8535, 0.4554, 0.8535, 0.4742, 0.835, 0.4875, 0.8349, 0.4742, 0.8535, 0.4742, 0.8535, 0.4875, 0.8349, 0.5261, 0.835, 0.4875, 0.8535, 0.4875, 0.8535, 0.5261, 0.9814, 0.5433, 0.9814, 0.8429, 0.9629, 0.8429, 0.9629, 0.5433, 0.03712, 0.8315, 0.03712, 0.8456, 0.01856, 0.8456, 0.01856, 0.8315, 0.03712, 0.8456, 0.03712, 0.8604, 0.01856, 0.8604, 0.01856, 0.8456, 0.03712, 0.8604, 0.03712, 0.8891, 0.01856, 0.8891, 0.01856, 0.8604, 0.5381, 0.8257, 0.5381, 0.8506, 0.5196, 0.8506, 0.5196, 0.8257, 0.5562, 0.8058, 0.5383, 0.8058, 0.5383, 0.7869, 0.5562, 0.7869, 0.2612, 0.801, 0.2612, 0.7869, 0.2797, 0.7869, 0.2797, 0.801, 0.5933, 0.8083, 0.5933, 0.9903, 0.5748, 0.9903, 0.5748, 0.8083, 0.5933, 0.8036, 0.5933, 0.7574, 0.6119, 0.7574, 0.6119, 0.8036, 0.05601, 0.7869, 0.05601, 0.8591, 0.03712, 0.8591, 0.03712, 0.7869, 0.8882, 0.4554, 0.8161, 0.4554, 0.8161, 0.0, 0.8882, 0.0, 0.05601, 0.858, 0.05601, 0.7869, 0.0749, 0.7869, 0.0749, 0.858, 0.6717, 0.4554, 0.7439, 0.4554, 0.7439, 0.9108, 0.6717, 0.9108, 0.8161, 0.9086, 0.8161, 0.4554, 0.8349, 0.4554, 0.8349, 0.9086, 0.8535, 0.8569, 0.8535, 0.4554, 0.8724, 0.4554, 0.8724, 0.8569, 0.09379, 0.7869, 0.09379, 0.8566, 0.0749, 0.8566, 0.0749, 0.7869, 0.7439, 0.4554, 0.6717, 0.4554, 0.6717, 0.0, 0.7439, 0.0, 0.1312, 0.7869, 0.1312, 0.8548, 0.1124, 0.8548, 0.1124, 0.7869, 0.8161, 0.4554, 0.7439, 0.4554, 0.7439, 1.021e-08, 0.8161, 0.0, 0.7972, 0.8977, 0.7972, 0.4554, 0.8161, 0.4554, 0.8161, 0.8977, 0.944, 0.9102, 0.944, 0.5433, 0.9629, 0.5433, 0.9629, 0.9102])
me_plane.use_remesh_fix_poles = True
me_plane.use_remesh_preserve_attributes = False
me_plane.use_mirror_vertex_groups = False
me_plane.update()

# ---- objects
ob_plane = bpy.data.objects.new('Plane', me_plane)

# ---- transforms, parenting, visibility, modifiers, constraints
ob_plane.location = (0.0, 0.0, 0.0)
ob_plane.lineart.crease_threshold = 0.0

# ---- collection membership
col_collection.objects.link(ob_plane)

# ---- scene / render settings (as saved in the file)
scene.frame_start = 1; scene.frame_end = 250; scene.frame_set(1)
scene.render.engine = 'BLENDER_EEVEE_NEXT'
scene.cycles.use_denoising = False
scene.cycles.samples = 128
scene.cycles.sampling_pattern = 'TABULATED_SOBOL'
scene.cycles.use_adaptive_sampling = False
scene.cycles.use_light_tree = False
scene.view_settings.view_transform = 'Filmic'
bpy.context.view_layer.update()

# ---- added for rendering (the .blend has no active camera and no usable light): camera, sun
cam_auto = bpy.data.cameras.new('AutoCamera')
cam_auto.lens = 50.0
cam_auto.sensor_width = 36.0
cam_auto.clip_end = 1000.0
ob_auto_camera = bpy.data.objects.new('AutoCamera', cam_auto)
scene.collection.objects.link(ob_auto_camera)
ob_auto_camera.location = (6.03021, -6.14738, 4.09872)
ob_auto_camera.rotation_euler = (1.09748, -7.21219e-08, 0.694738)
scene.camera = ob_auto_camera
light_auto_sun = bpy.data.lights.new('AutoSun', 'SUN')
light_auto_sun.energy = 3.0
light_auto_sun.angle = 0.0523599
ob_auto_sun = bpy.data.objects.new('AutoSun', light_auto_sun)
scene.collection.objects.link(ob_auto_sun)
ob_auto_sun.rotation_euler = (0.872665, 0.174533, 0.523599)
bpy.context.view_layer.update()
